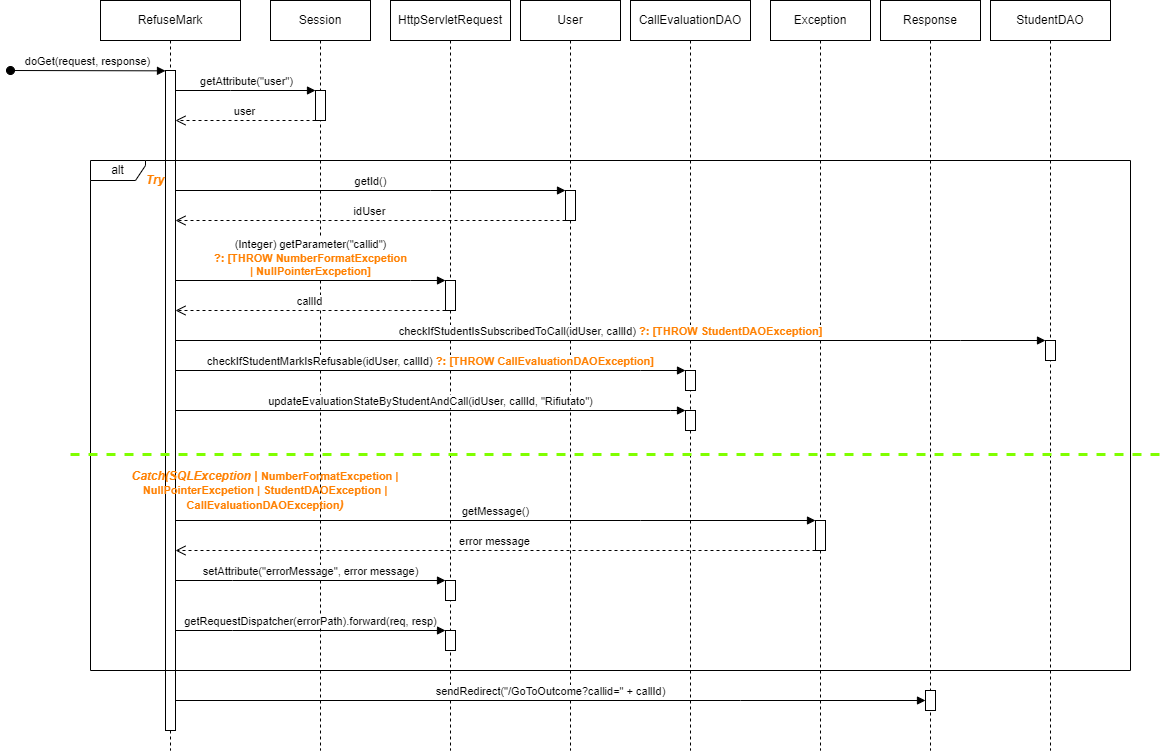

The diagram above was exported from draw.io. Its source (the exported page's mxGraphModel, read from the mxfile embedded in the PNG):
<mxGraphModel dx="949" dy="1005" grid="1" gridSize="10" guides="1" tooltips="1" connect="1" arrows="1" fold="1" page="1" pageScale="1" pageWidth="850" pageHeight="1100" math="0" shadow="0">
  <root>
    <mxCell id="0" />
    <mxCell id="1" parent="0" />
    <mxCell id="q4oCkatc6GPfwKmjSDZG-1" value="RefuseMark" style="shape=umlLifeline;perimeter=lifelinePerimeter;whiteSpace=wrap;html=1;container=0;dropTarget=0;collapsible=0;recursiveResize=0;outlineConnect=0;portConstraint=eastwest;newEdgeStyle={&quot;edgeStyle&quot;:&quot;elbowEdgeStyle&quot;,&quot;elbow&quot;:&quot;vertical&quot;,&quot;curved&quot;:0,&quot;rounded&quot;:0};" vertex="1" parent="1">
      <mxGeometry x="290" y="210" width="140" height="750" as="geometry" />
    </mxCell>
    <mxCell id="q4oCkatc6GPfwKmjSDZG-2" value="doGet(request, response)" style="html=1;verticalAlign=bottom;startArrow=oval;endArrow=block;startSize=8;edgeStyle=elbowEdgeStyle;elbow=vertical;curved=0;rounded=0;" edge="1" parent="q4oCkatc6GPfwKmjSDZG-1" target="q4oCkatc6GPfwKmjSDZG-3">
      <mxGeometry relative="1" as="geometry">
        <mxPoint x="-90" y="70" as="sourcePoint" />
        <mxPoint x="55" y="70" as="targetPoint" />
      </mxGeometry>
    </mxCell>
    <mxCell id="q4oCkatc6GPfwKmjSDZG-3" value="" style="html=1;points=[];perimeter=orthogonalPerimeter;outlineConnect=0;targetShapes=umlLifeline;portConstraint=eastwest;newEdgeStyle={&quot;edgeStyle&quot;:&quot;elbowEdgeStyle&quot;,&quot;elbow&quot;:&quot;vertical&quot;,&quot;curved&quot;:0,&quot;rounded&quot;:0};" vertex="1" parent="q4oCkatc6GPfwKmjSDZG-1">
      <mxGeometry x="65" y="70" width="10" height="660" as="geometry" />
    </mxCell>
    <mxCell id="q4oCkatc6GPfwKmjSDZG-4" value="Session" style="shape=umlLifeline;perimeter=lifelinePerimeter;whiteSpace=wrap;html=1;container=0;dropTarget=0;collapsible=0;recursiveResize=0;outlineConnect=0;portConstraint=eastwest;newEdgeStyle={&quot;edgeStyle&quot;:&quot;elbowEdgeStyle&quot;,&quot;elbow&quot;:&quot;vertical&quot;,&quot;curved&quot;:0,&quot;rounded&quot;:0};" vertex="1" parent="1">
      <mxGeometry x="460" y="210" width="100" height="750" as="geometry" />
    </mxCell>
    <mxCell id="q4oCkatc6GPfwKmjSDZG-5" value="" style="html=1;points=[];perimeter=orthogonalPerimeter;outlineConnect=0;targetShapes=umlLifeline;portConstraint=eastwest;newEdgeStyle={&quot;edgeStyle&quot;:&quot;elbowEdgeStyle&quot;,&quot;elbow&quot;:&quot;vertical&quot;,&quot;curved&quot;:0,&quot;rounded&quot;:0};" vertex="1" parent="q4oCkatc6GPfwKmjSDZG-4">
      <mxGeometry x="45" y="90" width="10" height="30" as="geometry" />
    </mxCell>
    <mxCell id="q4oCkatc6GPfwKmjSDZG-6" value="HttpServletRequest" style="shape=umlLifeline;perimeter=lifelinePerimeter;whiteSpace=wrap;html=1;container=0;dropTarget=0;collapsible=0;recursiveResize=0;outlineConnect=0;portConstraint=eastwest;newEdgeStyle={&quot;edgeStyle&quot;:&quot;elbowEdgeStyle&quot;,&quot;elbow&quot;:&quot;vertical&quot;,&quot;curved&quot;:0,&quot;rounded&quot;:0};" vertex="1" parent="1">
      <mxGeometry x="580" y="210" width="120" height="750" as="geometry" />
    </mxCell>
    <mxCell id="q4oCkatc6GPfwKmjSDZG-7" value="User" style="shape=umlLifeline;perimeter=lifelinePerimeter;whiteSpace=wrap;html=1;container=0;dropTarget=0;collapsible=0;recursiveResize=0;outlineConnect=0;portConstraint=eastwest;newEdgeStyle={&quot;edgeStyle&quot;:&quot;elbowEdgeStyle&quot;,&quot;elbow&quot;:&quot;vertical&quot;,&quot;curved&quot;:0,&quot;rounded&quot;:0};" vertex="1" parent="1">
      <mxGeometry x="710" y="210" width="100" height="750" as="geometry" />
    </mxCell>
    <mxCell id="q4oCkatc6GPfwKmjSDZG-8" value="CallEvaluationDAO" style="shape=umlLifeline;perimeter=lifelinePerimeter;whiteSpace=wrap;html=1;container=0;dropTarget=0;collapsible=0;recursiveResize=0;outlineConnect=0;portConstraint=eastwest;newEdgeStyle={&quot;edgeStyle&quot;:&quot;elbowEdgeStyle&quot;,&quot;elbow&quot;:&quot;vertical&quot;,&quot;curved&quot;:0,&quot;rounded&quot;:0};" vertex="1" parent="1">
      <mxGeometry x="820" y="210" width="120" height="750" as="geometry" />
    </mxCell>
    <mxCell id="q4oCkatc6GPfwKmjSDZG-9" value="Exception" style="shape=umlLifeline;perimeter=lifelinePerimeter;whiteSpace=wrap;html=1;container=0;dropTarget=0;collapsible=0;recursiveResize=0;outlineConnect=0;portConstraint=eastwest;newEdgeStyle={&quot;edgeStyle&quot;:&quot;elbowEdgeStyle&quot;,&quot;elbow&quot;:&quot;vertical&quot;,&quot;curved&quot;:0,&quot;rounded&quot;:0};" vertex="1" parent="1">
      <mxGeometry x="960" y="210" width="100" height="750" as="geometry" />
    </mxCell>
    <mxCell id="q4oCkatc6GPfwKmjSDZG-10" value="Response" style="shape=umlLifeline;perimeter=lifelinePerimeter;whiteSpace=wrap;html=1;container=0;dropTarget=0;collapsible=0;recursiveResize=0;outlineConnect=0;portConstraint=eastwest;newEdgeStyle={&quot;edgeStyle&quot;:&quot;elbowEdgeStyle&quot;,&quot;elbow&quot;:&quot;vertical&quot;,&quot;curved&quot;:0,&quot;rounded&quot;:0};" vertex="1" parent="1">
      <mxGeometry x="1070" y="210" width="100" height="750" as="geometry" />
    </mxCell>
    <mxCell id="q4oCkatc6GPfwKmjSDZG-11" value="" style="html=1;points=[];perimeter=orthogonalPerimeter;outlineConnect=0;targetShapes=umlLifeline;portConstraint=eastwest;newEdgeStyle={&quot;edgeStyle&quot;:&quot;elbowEdgeStyle&quot;,&quot;elbow&quot;:&quot;vertical&quot;,&quot;curved&quot;:0,&quot;rounded&quot;:0};" vertex="1" parent="q4oCkatc6GPfwKmjSDZG-10">
      <mxGeometry x="45" y="690" width="10" height="20" as="geometry" />
    </mxCell>
    <mxCell id="q4oCkatc6GPfwKmjSDZG-12" value="StudentDAO" style="shape=umlLifeline;perimeter=lifelinePerimeter;whiteSpace=wrap;html=1;container=0;dropTarget=0;collapsible=0;recursiveResize=0;outlineConnect=0;portConstraint=eastwest;newEdgeStyle={&quot;edgeStyle&quot;:&quot;elbowEdgeStyle&quot;,&quot;elbow&quot;:&quot;vertical&quot;,&quot;curved&quot;:0,&quot;rounded&quot;:0};" vertex="1" parent="1">
      <mxGeometry x="1180" y="210" width="120" height="750" as="geometry" />
    </mxCell>
    <mxCell id="q4oCkatc6GPfwKmjSDZG-13" value="getAttribute(&quot;user&quot;)" style="html=1;verticalAlign=bottom;endArrow=block;edgeStyle=elbowEdgeStyle;elbow=vertical;curved=0;rounded=0;" edge="1" parent="1" source="q4oCkatc6GPfwKmjSDZG-3" target="q4oCkatc6GPfwKmjSDZG-5">
      <mxGeometry relative="1" as="geometry">
        <mxPoint x="358" y="300" as="sourcePoint" />
        <Array as="points">
          <mxPoint x="420" y="300" />
          <mxPoint x="400" y="310" />
          <mxPoint x="420" y="300" />
        </Array>
        <mxPoint x="530" y="300" as="targetPoint" />
      </mxGeometry>
    </mxCell>
    <mxCell id="q4oCkatc6GPfwKmjSDZG-14" value="user" style="html=1;verticalAlign=bottom;endArrow=open;dashed=1;endSize=8;edgeStyle=elbowEdgeStyle;elbow=vertical;curved=0;rounded=0;" edge="1" parent="1" source="q4oCkatc6GPfwKmjSDZG-5" target="q4oCkatc6GPfwKmjSDZG-3">
      <mxGeometry x="0.0031" relative="1" as="geometry">
        <mxPoint x="358" y="330" as="targetPoint" />
        <Array as="points">
          <mxPoint x="493" y="330" />
          <mxPoint x="438" y="330" />
        </Array>
        <mxPoint x="508" y="330" as="sourcePoint" />
        <mxPoint as="offset" />
      </mxGeometry>
    </mxCell>
    <mxCell id="q4oCkatc6GPfwKmjSDZG-15" value="alt" style="shape=umlFrame;whiteSpace=wrap;html=1;pointerEvents=0;width=55;height=20;" vertex="1" parent="1">
      <mxGeometry x="280" y="370" width="1040" height="510" as="geometry" />
    </mxCell>
    <mxCell id="q4oCkatc6GPfwKmjSDZG-16" value="Try" style="text;html=1;align=center;verticalAlign=middle;whiteSpace=wrap;rounded=0;fontStyle=3;fontColor=#FF8000;" vertex="1" parent="1">
      <mxGeometry x="270" y="380" width="150" height="20" as="geometry" />
    </mxCell>
    <mxCell id="q4oCkatc6GPfwKmjSDZG-17" value="getId()" style="html=1;verticalAlign=bottom;endArrow=block;edgeStyle=elbowEdgeStyle;elbow=vertical;curved=0;rounded=0;" edge="1" parent="1" source="q4oCkatc6GPfwKmjSDZG-3" target="q4oCkatc6GPfwKmjSDZG-25">
      <mxGeometry relative="1" as="geometry">
        <mxPoint x="375" y="410" as="sourcePoint" />
        <Array as="points">
          <mxPoint x="620" y="400" />
          <mxPoint x="432" y="410" />
          <mxPoint x="412" y="420" />
          <mxPoint x="432" y="410" />
        </Array>
        <mxPoint x="517" y="410" as="targetPoint" />
      </mxGeometry>
    </mxCell>
    <mxCell id="q4oCkatc6GPfwKmjSDZG-18" value="" style="html=1;points=[];perimeter=orthogonalPerimeter;outlineConnect=0;targetShapes=umlLifeline;portConstraint=eastwest;newEdgeStyle={&quot;edgeStyle&quot;:&quot;elbowEdgeStyle&quot;,&quot;elbow&quot;:&quot;vertical&quot;,&quot;curved&quot;:0,&quot;rounded&quot;:0};" vertex="1" parent="1">
      <mxGeometry x="635" y="490" width="10" height="30" as="geometry" />
    </mxCell>
    <mxCell id="q4oCkatc6GPfwKmjSDZG-19" value="(Integer) getParameter(&quot;callid&quot;) &lt;br&gt;&lt;b&gt;&lt;font color=&quot;#ff8000&quot;&gt;?: [THROW NumberFormatExcpetion &lt;br&gt;| NullPointerExcpetion]&lt;/font&gt;&lt;/b&gt;" style="html=1;verticalAlign=bottom;endArrow=block;edgeStyle=elbowEdgeStyle;elbow=vertical;curved=0;rounded=0;" edge="1" parent="1" source="q4oCkatc6GPfwKmjSDZG-3" target="q4oCkatc6GPfwKmjSDZG-18">
      <mxGeometry relative="1" as="geometry">
        <mxPoint x="368" y="495" as="sourcePoint" />
        <Array as="points">
          <mxPoint x="600" y="490" />
          <mxPoint x="432" y="495" />
          <mxPoint x="412" y="505" />
          <mxPoint x="432" y="495" />
        </Array>
        <mxPoint x="517" y="495" as="targetPoint" />
      </mxGeometry>
    </mxCell>
    <mxCell id="q4oCkatc6GPfwKmjSDZG-20" value="callId" style="html=1;verticalAlign=bottom;endArrow=open;dashed=1;endSize=8;edgeStyle=elbowEdgeStyle;elbow=vertical;curved=0;rounded=0;" edge="1" parent="1" source="q4oCkatc6GPfwKmjSDZG-18" target="q4oCkatc6GPfwKmjSDZG-3">
      <mxGeometry x="0.0031" relative="1" as="geometry">
        <mxPoint x="368" y="525" as="targetPoint" />
        <Array as="points">
          <mxPoint x="580" y="520" />
          <mxPoint x="625" y="525" />
          <mxPoint x="570" y="525" />
        </Array>
        <mxPoint x="637" y="525" as="sourcePoint" />
        <mxPoint as="offset" />
      </mxGeometry>
    </mxCell>
    <mxCell id="q4oCkatc6GPfwKmjSDZG-21" value="" style="html=1;points=[];perimeter=orthogonalPerimeter;outlineConnect=0;targetShapes=umlLifeline;portConstraint=eastwest;newEdgeStyle={&quot;edgeStyle&quot;:&quot;elbowEdgeStyle&quot;,&quot;elbow&quot;:&quot;vertical&quot;,&quot;curved&quot;:0,&quot;rounded&quot;:0};" vertex="1" parent="1">
      <mxGeometry x="635" y="790" width="10" height="20" as="geometry" />
    </mxCell>
    <mxCell id="q4oCkatc6GPfwKmjSDZG-22" value="setAttribute(&quot;errorMessage&quot;, error message)" style="html=1;verticalAlign=bottom;endArrow=block;edgeStyle=elbowEdgeStyle;elbow=vertical;curved=0;rounded=0;" edge="1" parent="1" target="q4oCkatc6GPfwKmjSDZG-21">
      <mxGeometry relative="1" as="geometry">
        <mxPoint x="365" y="790" as="sourcePoint" />
        <Array as="points">
          <mxPoint x="422" y="790" />
          <mxPoint x="402" y="800" />
          <mxPoint x="422" y="790" />
        </Array>
        <mxPoint x="507" y="790" as="targetPoint" />
      </mxGeometry>
    </mxCell>
    <mxCell id="q4oCkatc6GPfwKmjSDZG-23" value="" style="html=1;points=[];perimeter=orthogonalPerimeter;outlineConnect=0;targetShapes=umlLifeline;portConstraint=eastwest;newEdgeStyle={&quot;edgeStyle&quot;:&quot;elbowEdgeStyle&quot;,&quot;elbow&quot;:&quot;vertical&quot;,&quot;curved&quot;:0,&quot;rounded&quot;:0};" vertex="1" parent="1">
      <mxGeometry x="635" y="840" width="10" height="20" as="geometry" />
    </mxCell>
    <mxCell id="q4oCkatc6GPfwKmjSDZG-24" value="getRequestDispatcher(errorPath).forward(req, resp)" style="html=1;verticalAlign=bottom;endArrow=block;edgeStyle=elbowEdgeStyle;elbow=vertical;curved=0;rounded=0;" edge="1" parent="1" target="q4oCkatc6GPfwKmjSDZG-23">
      <mxGeometry relative="1" as="geometry">
        <mxPoint x="365" y="840" as="sourcePoint" />
        <Array as="points">
          <mxPoint x="422" y="840" />
          <mxPoint x="402" y="850" />
          <mxPoint x="422" y="840" />
        </Array>
        <mxPoint x="507" y="840" as="targetPoint" />
      </mxGeometry>
    </mxCell>
    <mxCell id="q4oCkatc6GPfwKmjSDZG-25" value="" style="html=1;points=[];perimeter=orthogonalPerimeter;outlineConnect=0;targetShapes=umlLifeline;portConstraint=eastwest;newEdgeStyle={&quot;edgeStyle&quot;:&quot;elbowEdgeStyle&quot;,&quot;elbow&quot;:&quot;vertical&quot;,&quot;curved&quot;:0,&quot;rounded&quot;:0};" vertex="1" parent="1">
      <mxGeometry x="755" y="400" width="10" height="30" as="geometry" />
    </mxCell>
    <mxCell id="q4oCkatc6GPfwKmjSDZG-26" value="" style="html=1;points=[];perimeter=orthogonalPerimeter;outlineConnect=0;targetShapes=umlLifeline;portConstraint=eastwest;newEdgeStyle={&quot;edgeStyle&quot;:&quot;elbowEdgeStyle&quot;,&quot;elbow&quot;:&quot;vertical&quot;,&quot;curved&quot;:0,&quot;rounded&quot;:0};" vertex="1" parent="1">
      <mxGeometry x="875" y="580" width="10" height="20" as="geometry" />
    </mxCell>
    <mxCell id="q4oCkatc6GPfwKmjSDZG-27" value="idUser" style="html=1;verticalAlign=bottom;endArrow=open;dashed=1;endSize=8;edgeStyle=elbowEdgeStyle;elbow=vertical;curved=0;rounded=0;" edge="1" parent="1" source="q4oCkatc6GPfwKmjSDZG-25" target="q4oCkatc6GPfwKmjSDZG-3">
      <mxGeometry x="0.0031" relative="1" as="geometry">
        <mxPoint x="375" y="440" as="targetPoint" />
        <Array as="points">
          <mxPoint x="660" y="430" />
          <mxPoint x="690" y="440" />
          <mxPoint x="765" y="440" />
          <mxPoint x="710" y="440" />
        </Array>
        <mxPoint x="780" y="440" as="sourcePoint" />
        <mxPoint as="offset" />
      </mxGeometry>
    </mxCell>
    <mxCell id="q4oCkatc6GPfwKmjSDZG-28" value="" style="html=1;points=[];perimeter=orthogonalPerimeter;outlineConnect=0;targetShapes=umlLifeline;portConstraint=eastwest;newEdgeStyle={&quot;edgeStyle&quot;:&quot;elbowEdgeStyle&quot;,&quot;elbow&quot;:&quot;vertical&quot;,&quot;curved&quot;:0,&quot;rounded&quot;:0};" vertex="1" parent="1">
      <mxGeometry x="1005" y="730" width="10" height="30" as="geometry" />
    </mxCell>
    <mxCell id="q4oCkatc6GPfwKmjSDZG-29" value="" style="html=1;points=[];perimeter=orthogonalPerimeter;outlineConnect=0;targetShapes=umlLifeline;portConstraint=eastwest;newEdgeStyle={&quot;edgeStyle&quot;:&quot;elbowEdgeStyle&quot;,&quot;elbow&quot;:&quot;vertical&quot;,&quot;curved&quot;:0,&quot;rounded&quot;:0};" vertex="1" parent="1">
      <mxGeometry x="1235" y="550" width="10" height="20" as="geometry" />
    </mxCell>
    <mxCell id="q4oCkatc6GPfwKmjSDZG-30" value="" style="html=1;points=[];perimeter=orthogonalPerimeter;outlineConnect=0;targetShapes=umlLifeline;portConstraint=eastwest;newEdgeStyle={&quot;edgeStyle&quot;:&quot;elbowEdgeStyle&quot;,&quot;elbow&quot;:&quot;vertical&quot;,&quot;curved&quot;:0,&quot;rounded&quot;:0};" vertex="1" parent="1">
      <mxGeometry x="875" y="620" width="10" height="20" as="geometry" />
    </mxCell>
    <mxCell id="q4oCkatc6GPfwKmjSDZG-31" value="checkIfStudentIsSubscribedToCall(idUser, callId) &lt;b&gt;&lt;font color=&quot;#ff8000&quot;&gt;?: [THROW StudentDAOException]&lt;/font&gt;&lt;/b&gt;" style="html=1;verticalAlign=bottom;endArrow=block;edgeStyle=elbowEdgeStyle;elbow=vertical;curved=0;rounded=0;" edge="1" parent="1" source="q4oCkatc6GPfwKmjSDZG-3" target="q4oCkatc6GPfwKmjSDZG-29">
      <mxGeometry x="-0.0007" relative="1" as="geometry">
        <mxPoint x="375" y="640" as="sourcePoint" />
        <Array as="points">
          <mxPoint x="1150" y="550" />
          <mxPoint x="1200" y="640" />
          <mxPoint x="1160" y="650" />
          <mxPoint x="574" y="831.5" />
          <mxPoint x="436" y="820.5" />
          <mxPoint x="416" y="830.5" />
          <mxPoint x="436" y="820.5" />
        </Array>
        <mxPoint x="879" y="831.5" as="targetPoint" />
        <mxPoint as="offset" />
      </mxGeometry>
    </mxCell>
    <mxCell id="q4oCkatc6GPfwKmjSDZG-32" value="updateEvaluationStateByStudentAndCall(idUser, callId, &quot;Rifiutato&quot;)" style="html=1;verticalAlign=bottom;endArrow=block;edgeStyle=elbowEdgeStyle;elbow=vertical;curved=0;rounded=0;" edge="1" parent="1" source="q4oCkatc6GPfwKmjSDZG-3" target="q4oCkatc6GPfwKmjSDZG-30">
      <mxGeometry x="-0.0007" relative="1" as="geometry">
        <mxPoint x="375" y="680" as="sourcePoint" />
        <Array as="points">
          <mxPoint x="860" y="620" />
          <mxPoint x="990" y="610" />
          <mxPoint x="1205" y="680" />
          <mxPoint x="1165" y="690" />
          <mxPoint x="579" y="871.5" />
          <mxPoint x="441" y="860.5" />
          <mxPoint x="421" y="870.5" />
          <mxPoint x="441" y="860.5" />
        </Array>
        <mxPoint x="1250" y="680" as="targetPoint" />
        <mxPoint as="offset" />
      </mxGeometry>
    </mxCell>
    <mxCell id="q4oCkatc6GPfwKmjSDZG-33" value="checkIfStudentMarkIsRefusable(idUser, callId) &lt;b&gt;&lt;font color=&quot;#ff8000&quot;&gt;?: [THROW CallEvaluationDAOException]&lt;/font&gt;&lt;/b&gt;" style="html=1;verticalAlign=bottom;endArrow=block;edgeStyle=elbowEdgeStyle;elbow=vertical;curved=0;rounded=0;" edge="1" parent="1" source="q4oCkatc6GPfwKmjSDZG-3" target="q4oCkatc6GPfwKmjSDZG-26">
      <mxGeometry relative="1" as="geometry">
        <mxPoint x="375" y="710" as="sourcePoint" />
        <Array as="points">
          <mxPoint x="830" y="580" />
          <mxPoint x="690" y="710" />
          <mxPoint x="442" y="720" />
          <mxPoint x="422" y="730" />
          <mxPoint x="442" y="720" />
        </Array>
        <mxPoint x="777" y="720" as="targetPoint" />
      </mxGeometry>
    </mxCell>
    <mxCell id="q4oCkatc6GPfwKmjSDZG-34" value="" style="line;strokeWidth=3;align=left;verticalAlign=middle;spacingTop=-1;spacingLeft=3;spacingRight=3;rotatable=0;labelPosition=right;points=[];portConstraint=eastwest;dashed=1;strokeColor=#80FF00;" vertex="1" parent="1">
      <mxGeometry x="260" y="660" width="1090" height="8" as="geometry" />
    </mxCell>
    <mxCell id="q4oCkatc6GPfwKmjSDZG-35" value="getMessage()" style="html=1;verticalAlign=bottom;endArrow=block;edgeStyle=elbowEdgeStyle;elbow=vertical;curved=0;rounded=0;" edge="1" parent="1" target="q4oCkatc6GPfwKmjSDZG-28">
      <mxGeometry relative="1" as="geometry">
        <mxPoint x="365" y="730" as="sourcePoint" />
        <Array as="points">
          <mxPoint x="830" y="730" />
          <mxPoint x="800" y="740" />
          <mxPoint x="580" y="751" />
          <mxPoint x="442" y="740" />
          <mxPoint x="422" y="750" />
          <mxPoint x="442" y="740" />
        </Array>
        <mxPoint x="885" y="751" as="targetPoint" />
      </mxGeometry>
    </mxCell>
    <mxCell id="q4oCkatc6GPfwKmjSDZG-36" value="error message" style="html=1;verticalAlign=bottom;endArrow=open;dashed=1;endSize=8;edgeStyle=elbowEdgeStyle;elbow=vertical;curved=0;rounded=0;" edge="1" parent="1" source="q4oCkatc6GPfwKmjSDZG-28">
      <mxGeometry x="0.0031" relative="1" as="geometry">
        <mxPoint x="365" y="760" as="targetPoint" />
        <Array as="points">
          <mxPoint x="672" y="760" />
          <mxPoint x="877" y="749" />
          <mxPoint x="822" y="749" />
        </Array>
        <mxPoint x="987" y="760" as="sourcePoint" />
        <mxPoint as="offset" />
      </mxGeometry>
    </mxCell>
    <mxCell id="q4oCkatc6GPfwKmjSDZG-37" value="Catch(SQLException | &lt;b style=&quot;color: rgb(240, 240, 240); font-size: 11px; font-style: normal;&quot;&gt;&lt;font color=&quot;#ff8000&quot;&gt;NumberFormatExcpetion | NullPointerExcpetion | StudentDAOException | CallEvaluationDAOException&lt;/font&gt;&lt;/b&gt;)" style="text;html=1;align=center;verticalAlign=middle;whiteSpace=wrap;rounded=0;fontStyle=3;fontColor=#FF8000;" vertex="1" parent="1">
      <mxGeometry x="290" y="689.5" width="330" height="20" as="geometry" />
    </mxCell>
    <mxCell id="q4oCkatc6GPfwKmjSDZG-39" value="sendRedirect(&quot;/GoToOutcome?callid=&quot; + callId)" style="html=1;verticalAlign=bottom;endArrow=block;edgeStyle=elbowEdgeStyle;elbow=vertical;curved=0;rounded=0;" edge="1" parent="1" source="q4oCkatc6GPfwKmjSDZG-3" target="q4oCkatc6GPfwKmjSDZG-11">
      <mxGeometry relative="1" as="geometry">
        <mxPoint x="365" y="870" as="sourcePoint" />
        <Array as="points">
          <mxPoint x="930" y="910" />
          <mxPoint x="990" y="880" />
          <mxPoint x="830" y="870" />
          <mxPoint x="800" y="880" />
          <mxPoint x="580" y="891" />
          <mxPoint x="442" y="880" />
          <mxPoint x="422" y="890" />
          <mxPoint x="442" y="880" />
        </Array>
        <mxPoint x="1005" y="870" as="targetPoint" />
      </mxGeometry>
    </mxCell>
  </root>
</mxGraphModel>